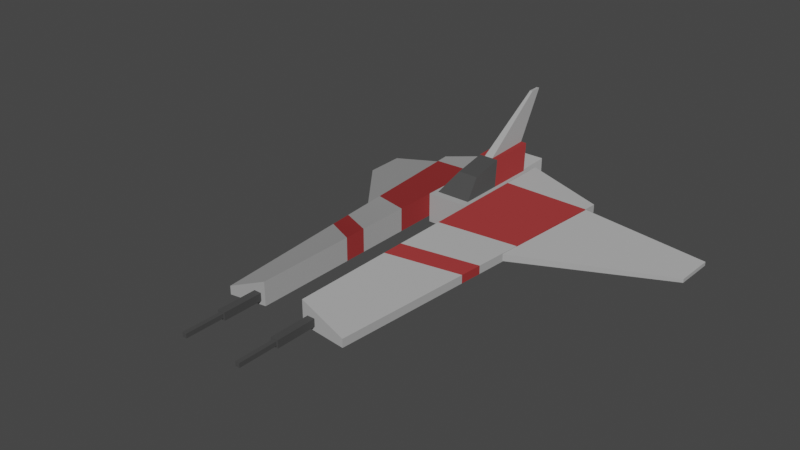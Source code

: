 # Source: spaceship1.blend  (saved by Blender 2.80.75; exported with 4.5.12 LTS)
import bpy
from mathutils import Matrix  # noqa: F401  (used for matrix-valued properties, if any)

bpy.ops.wm.read_factory_settings(use_empty=True)
scene = bpy.context.scene
scene.name = 'Scene'

# ---- collections
col_collection = bpy.data.collections.new('Collection'); scene.collection.children.link(col_collection)

# ---- materials (node trees are filled in below, after node groups)
mat_lambert4sg = bpy.data.materials.new('lambert4SG')
mat_lambert4sg.surface_render_method = 'BLENDED'
mat_lambert4sg.blend_method = 'BLEND'
mat_lambert4sg.use_transparent_shadow = False
mat_lambert4sg.diffuse_color = (0.07, 0.07, 0.07, 1.0)
mat_lambert4sg.roughness = 1.0
mat_lambert4sg.specular_intensity = 0.0
mat_lambert3sg = bpy.data.materials.new('lambert3SG')
mat_lambert3sg.surface_render_method = 'BLENDED'
mat_lambert3sg.blend_method = 'BLEND'
mat_lambert3sg.use_transparent_shadow = False
mat_lambert3sg.diffuse_color = (0.33, 0.04, 0.04, 1.0)
mat_lambert3sg.roughness = 1.0
mat_lambert3sg.specular_intensity = 0.0
mat_lambert2sg = bpy.data.materials.new('lambert2SG')
mat_lambert2sg.surface_render_method = 'BLENDED'
mat_lambert2sg.blend_method = 'BLEND'
mat_lambert2sg.use_transparent_shadow = False
mat_lambert2sg.diffuse_color = (0.4, 0.4, 0.4, 1.0)
mat_lambert2sg.roughness = 1.0
mat_lambert2sg.specular_intensity = 0.0
mat_lambert4sg_001 = bpy.data.materials.new('lambert4SG.001')
mat_lambert4sg_001.surface_render_method = 'BLENDED'
mat_lambert4sg_001.blend_method = 'BLEND'
mat_lambert4sg_001.use_transparent_shadow = False
mat_lambert4sg_001.diffuse_color = (0.07, 0.07, 0.07, 1.0)
mat_lambert4sg_001.roughness = 1.0
mat_lambert4sg_001.specular_intensity = 0.0
mat_lambert3sg_001 = bpy.data.materials.new('lambert3SG.001')
mat_lambert3sg_001.surface_render_method = 'BLENDED'
mat_lambert3sg_001.blend_method = 'BLEND'
mat_lambert3sg_001.use_transparent_shadow = False
mat_lambert3sg_001.diffuse_color = (0.33, 0.04, 0.04, 1.0)
mat_lambert3sg_001.roughness = 1.0
mat_lambert3sg_001.specular_intensity = 0.0
mat_lambert2sg_001 = bpy.data.materials.new('lambert2SG.001')
mat_lambert2sg_001.surface_render_method = 'BLENDED'
mat_lambert2sg_001.blend_method = 'BLEND'
mat_lambert2sg_001.use_transparent_shadow = False
mat_lambert2sg_001.diffuse_color = (0.4, 0.4, 0.4, 1.0)
mat_lambert2sg_001.roughness = 1.0
mat_lambert2sg_001.specular_intensity = 0.0

# ---- material node trees
mat_lambert4sg.use_nodes = True; mat_lambert4sg.node_tree.nodes.clear()
_N = mat_lambert4sg.node_tree.nodes; _L = mat_lambert4sg.node_tree.links
n0 = _N.new('ShaderNodeOutputMaterial'); n0.name = 'Material Output'; n0.location = (300, 300)
n1 = _N.new('ShaderNodeBsdfPrincipled'); n1.name = 'Principled BSDF'; n1.location = (10, 300)
n1.distribution = 'GGX'
n1.subsurface_method = 'BURLEY'
n1.inputs[0].default_value = (0.07, 0.07, 0.07, 1.0)
n1.inputs[2].default_value = 1.0
n1.inputs[3].default_value = 1.0
n1.inputs[13].default_value = 0.0
n1.inputs[27].default_value = (0.0, 0.0, 0.0, 1.0)
n1.inputs[28].default_value = 1.0
_L.new(n1.outputs[0], n0.inputs[0])
n0.is_active_output = True
mat_lambert3sg.use_nodes = True; mat_lambert3sg.node_tree.nodes.clear()
_N = mat_lambert3sg.node_tree.nodes; _L = mat_lambert3sg.node_tree.links
n0 = _N.new('ShaderNodeOutputMaterial'); n0.name = 'Material Output'; n0.location = (300, 300)
n1 = _N.new('ShaderNodeBsdfPrincipled'); n1.name = 'Principled BSDF'; n1.location = (10, 300)
n1.distribution = 'GGX'
n1.subsurface_method = 'BURLEY'
n1.inputs[0].default_value = (0.33, 0.04, 0.04, 1.0)
n1.inputs[2].default_value = 1.0
n1.inputs[3].default_value = 1.0
n1.inputs[13].default_value = 0.0
n1.inputs[27].default_value = (0.0, 0.0, 0.0, 1.0)
n1.inputs[28].default_value = 1.0
_L.new(n1.outputs[0], n0.inputs[0])
n0.is_active_output = True
mat_lambert2sg.use_nodes = True; mat_lambert2sg.node_tree.nodes.clear()
_N = mat_lambert2sg.node_tree.nodes; _L = mat_lambert2sg.node_tree.links
n0 = _N.new('ShaderNodeOutputMaterial'); n0.name = 'Material Output'; n0.location = (300, 300)
n1 = _N.new('ShaderNodeBsdfPrincipled'); n1.name = 'Principled BSDF'; n1.location = (10, 300)
n1.distribution = 'GGX'
n1.subsurface_method = 'BURLEY'
n1.inputs[0].default_value = (0.4, 0.4, 0.4, 1.0)
n1.inputs[2].default_value = 1.0
n1.inputs[3].default_value = 1.0
n1.inputs[13].default_value = 0.0
n1.inputs[27].default_value = (0.0, 0.0, 0.0, 1.0)
n1.inputs[28].default_value = 1.0
_L.new(n1.outputs[0], n0.inputs[0])
n0.is_active_output = True
mat_lambert4sg_001.use_nodes = True; mat_lambert4sg_001.node_tree.nodes.clear()
_N = mat_lambert4sg_001.node_tree.nodes; _L = mat_lambert4sg_001.node_tree.links
n0 = _N.new('ShaderNodeOutputMaterial'); n0.name = 'Material Output'; n0.location = (300, 300)
n1 = _N.new('ShaderNodeBsdfPrincipled'); n1.name = 'Principled BSDF'; n1.location = (10, 300)
n1.distribution = 'GGX'
n1.subsurface_method = 'BURLEY'
n1.inputs[0].default_value = (0.07, 0.07, 0.07, 1.0)
n1.inputs[2].default_value = 1.0
n1.inputs[3].default_value = 1.0
n1.inputs[13].default_value = 0.0
n1.inputs[27].default_value = (0.0, 0.0, 0.0, 1.0)
n1.inputs[28].default_value = 1.0
_L.new(n1.outputs[0], n0.inputs[0])
n0.is_active_output = True
mat_lambert3sg_001.use_nodes = True; mat_lambert3sg_001.node_tree.nodes.clear()
_N = mat_lambert3sg_001.node_tree.nodes; _L = mat_lambert3sg_001.node_tree.links
n0 = _N.new('ShaderNodeOutputMaterial'); n0.name = 'Material Output'; n0.location = (300, 300)
n1 = _N.new('ShaderNodeBsdfPrincipled'); n1.name = 'Principled BSDF'; n1.location = (10, 300)
n1.distribution = 'GGX'
n1.subsurface_method = 'BURLEY'
n1.inputs[0].default_value = (0.33, 0.04, 0.04, 1.0)
n1.inputs[2].default_value = 1.0
n1.inputs[3].default_value = 1.0
n1.inputs[13].default_value = 0.0
n1.inputs[27].default_value = (0.0, 0.0, 0.0, 1.0)
n1.inputs[28].default_value = 1.0
_L.new(n1.outputs[0], n0.inputs[0])
n0.is_active_output = True
mat_lambert2sg_001.use_nodes = True; mat_lambert2sg_001.node_tree.nodes.clear()
_N = mat_lambert2sg_001.node_tree.nodes; _L = mat_lambert2sg_001.node_tree.links
n0 = _N.new('ShaderNodeOutputMaterial'); n0.name = 'Material Output'; n0.location = (300, 300)
n1 = _N.new('ShaderNodeBsdfPrincipled'); n1.name = 'Principled BSDF'; n1.location = (10, 300)
n1.distribution = 'GGX'
n1.subsurface_method = 'BURLEY'
n1.inputs[0].default_value = (0.4, 0.4, 0.4, 1.0)
n1.inputs[2].default_value = 1.0
n1.inputs[3].default_value = 1.0
n1.inputs[13].default_value = 0.0
n1.inputs[27].default_value = (0.0, 0.0, 0.0, 1.0)
n1.inputs[28].default_value = 1.0
_L.new(n1.outputs[0], n0.inputs[0])
n0.is_active_output = True

# ---- world
world_world = bpy.data.worlds.new('World'); scene.world = world_world
world_world.use_nodes = True; world_world.node_tree.nodes.clear()
_N = world_world.node_tree.nodes; _L = world_world.node_tree.links
n0 = _N.new('ShaderNodeOutputWorld'); n0.name = 'World Output'; n0.location = (300, 300)
n1 = _N.new('ShaderNodeBackground'); n1.name = 'Background'; n1.location = (10, 300)
n1.inputs[0].default_value = (0.05088, 0.05088, 0.05088, 1.0)
_L.new(n1.outputs[0], n0.inputs[0])
n0.is_active_output = True
world_world.color = (0.05088, 0.05088, 0.05088)
world_world.use_sun_shadow = False
world_world.sun_shadow_jitter_overblur = 0.0

# ---- meshes
me_spaceship1 = bpy.data.meshes.new('spaceship1')
me_spaceship1.from_pydata([(-29.18, 32.11, -38.94), (29.18, 32.11, -38.94), (16.96, 58.08, -77.87), (-16.96, 58.08, -77.87), (29.18, 32.11, -111.4), (29.18, 32.11, -192.0), (16.96, 71.71, -213.3), (16.96, 68.92, -132.6), (-29.18, 32.11, -192.0), (-29.18, 32.11, -111.4), (-16.96, 68.92, -132.6), (-16.96, 71.71, -213.3), (35.51, 32.52, -216.3), (35.51, -5.793, -216.3), (35.51, 32.52, -137.7), (35.51, -5.793, -137.7), (-35.16, -15.67, -26.72), (35.16, -15.67, -26.72), (35.16, 32.88, -26.72), (-35.16, 32.88, -26.72), (35.16, 32.88, -197.2), (-35.16, 32.88, -197.2), (35.16, -15.67, -197.2), (-35.16, -15.67, -197.2), (-35.51, 32.52, -216.3), (-35.51, -5.793, -216.3), (-35.51, 32.52, -137.7), (-35.51, -5.793, -137.7), (-7.235, 68.92, -132.6), (-7.235, 71.71, -213.3), (7.235, 71.71, -213.3), (7.235, 68.92, -132.6)], [], [(0, 1, 2, 3), (4, 5, 6, 7), (8, 9, 10, 11), (9, 4, 1, 0), (4, 7, 2, 1), (7, 10, 3, 2), (10, 9, 0, 3), (13, 15, 14, 12), (16, 17, 18, 19), (19, 18, 20, 21), (21, 20, 22, 23), (23, 22, 17, 16), (17, 22, 20, 18), (25, 24, 26, 27), (11, 10, 28, 29), (7, 6, 30, 31), (30, 6, 5), (11, 29, 8), (30, 5, 8, 29)])
me_spaceship1.polygons.foreach_set('use_smooth', [0, 1, 1, 0, 1, 0, 1, 1, 0, 0, 0, 0, 0, 1, 0, 0, 0, 0, 0])
me_spaceship1.polygons.foreach_set('material_index', [0, 1, 1, 2, 0, 0, 0, 2, 2, 2, 2, 2, 2, 2, 1, 1, 1, 1, 1])
_k = set([(0, 3), (0, 9), (1, 2), (1, 4), (2, 7), (3, 10), (4, 5), (5, 6), (6, 7), (8, 9), (8, 11), (10, 11), (12, 13), (12, 14), (13, 15), (24, 25), (24, 26), (25, 27)])
me_spaceship1.attributes.new('sharp_edge', 'BOOLEAN', 'EDGE').data.foreach_set('value', [ (min(e.vertices), max(e.vertices)) in _k for e in me_spaceship1.edges])
_uv = me_spaceship1.uv_layers.new(name='UVMap')
_uv.uv.foreach_set('vector', [0.375, 0.0, 0.625, 0.0, 0.625, 0.07221, 0.375, 0.07221, 0.625, 0.0, 0.875, 0.0, 0.875, 0.07221, 0.625, 0.07221, 0.125, 0.0, 0.375, 0.0, 0.375, 0.07221, 0.125, 0.07221, 0.375, 0.0, 0.625, 0.0, 0.625, 0.0, 0.375, 0.0, 0.625, 0.0, 0.625, 0.07221, 0.625, 0.07221, 0.625, 0.0, 0.625, 0.07221, 0.375, 0.07221, 0.375, 0.07221, 0.625, 0.07221, 0.375, 0.07221, 0.375, 0.0, 0.375, 0.0, 0.375, 0.07221, 0.125, 0.0, 0.1357, 0.0, 0.1357, 0.25, 0.125, 0.25, 0.375, 0.0, 0.625, 0.0, 0.625, 0.25, 0.375, 0.25, 0.375, 0.25, 0.625, 0.25, 0.625, 0.5, 0.375, 0.5, 0.375, 0.5, 0.625, 0.5, 0.625, 0.75, 0.375, 0.75, 0.375, 0.75, 0.625, 0.75, 0.625, 1.0, 0.375, 1.0, 0.625, 0.0, 0.875, 0.0, 0.875, 0.25, 0.625, 0.25, 0.125, 0.0, 0.125, 0.25, 0.1357, 0.25, 0.1357, 0.0, 0.0, 0.0, 1.0, 0.0, 1.0, 1.0, 0.0, 1.0, 0.0, 0.0, 1.0, 0.0, 1.0, 1.0, 0.0, 1.0, 0.0, 0.0, 0.2164, 0.0, 0.4881, 1.0, 0.2717, 0.0, 0.4881, 0.0, 0.0, 1.0, 0.1126, 0.0, 1.0, 0.0, 0.5459, 0.9303, 0.0, 0.2307])
me_spaceship1.materials.append(mat_lambert4sg)
me_spaceship1.materials.append(mat_lambert3sg)
me_spaceship1.materials.append(mat_lambert2sg)
me_spaceship1.use_remesh_preserve_volume = False
me_spaceship1.use_remesh_preserve_attributes = False
me_spaceship1.use_mirror_vertex_groups = False
me_spaceship1.update()
me_spaceship1.normals_split_custom_set([tuple(v) for v in zip(*[iter([0.0, 0.8318, 0.555, 0.0, 0.8318, 0.555, 0.0, 0.8318, 0.555, 0.0, 0.8318, 0.555, 0.9355, 0.3527, 0.02056, 0.9516, 0.3072, 0.005322, 0.9516, 0.3072, 0.005322, 0.9458, 0.3246, 0.01112, -0.9516, 0.3072, 0.005322, -0.9355, 0.3527, 0.02058, -0.9458, 0.3246, 0.01112, -0.9516, 0.3072, 0.005322, 0.0, -1.0, 0.0, 0.0, -1.0, 0.0, 0.0, -1.0, 0.0, 0.0, -1.0, 0.0, 0.9355, 0.3527, 0.02056, 0.9458, 0.3246, 0.01112, 0.9203, 0.3899, 0.03323, 0.9203, 0.3899, 0.03323, 0.0, 0.9809, 0.1943, 0.0, 0.9809, 0.1943, 0.0, 0.9809, 0.1943, 0.0, 0.9809, 0.1943, -0.9458, 0.3246, 0.01112, -0.9355, 0.3527, 0.02058, -0.9203, 0.3899, 0.03323, -0.9203, 0.3899, 0.03323, -1.0, 0.0, 0.0, -1.0, 0.0, 0.0, -1.0, 0.0, 0.0, -1.0, 0.0, 0.0, 0.0, 0.0, 1.0, 0.0, 0.0, 1.0, 0.0, 0.0, 1.0, 0.0, 0.0, 1.0, 0.0, 1.0, 0.0, 0.0, 1.0, 0.0, 0.0, 1.0, 0.0, 0.0, 1.0, 0.0, 0.0, 0.0, -1.0, 0.0, 0.0, -1.0, 0.0, 0.0, -1.0, 0.0, 0.0, -1.0, 0.0, -1.0, 0.0, 0.0, -1.0, 0.0, 0.0, -1.0, 0.0, 0.0, -1.0, 0.0, 1.0, 0.0, 0.0, 1.0, 0.0, 0.0, 1.0, 0.0, 0.0, 1.0, 0.0, 0.0, 1.0, 0.0, 0.0, 1.0, 0.0, 0.0, 1.0, 0.0, 0.0, 1.0, 0.0, 0.0, 0.0, 0.9994, 0.03461, 0.0, 0.9994, 0.03461, 0.0, 0.9994, 0.03461, 0.0, 0.9994, 0.03461, 0.0, 0.9994, 0.03461, 0.0, 0.9994, 0.03461, 0.0, 0.9994, 0.03461, 0.0, 0.9994, 0.03461, 0.0, -0.4732, -0.8809, 0.0, -0.4732, -0.8809, 0.0, -0.4732, -0.8809, 0.0, -0.4732, -0.8809, 0.0, -0.4732, -0.8809, 0.0, -0.4732, -0.8809, 0.0, -0.4732, -0.8809, 0.0, -0.4732, -0.8809, 0.0, -0.4732, -0.8809, 0.0, -0.4732, -0.8809])] * 3)])
me_spaceship1_001 = bpy.data.meshes.new('spaceship1.001')
me_spaceship1_001.from_pydata([(130.5, -12.47, 11.46), (317.4, -80.53, -213.2), (317.4, -73.77, -213.2), (130.5, -0.7284, 11.46), (318.6, -73.77, -284.9), (145.8, -0.7284, -193.6), (318.6, -80.53, -284.9), (145.8, -12.47, -193.6)], [], [(0, 1, 2, 3), (3, 2, 4, 5), (5, 4, 6, 7), (7, 6, 1, 0), (1, 6, 4, 2)])
me_spaceship1_001.polygons.foreach_set('material_index', [2, 2, 2, 2, 2])
_uv = me_spaceship1_001.uv_layers.new(name='UVMap')
_uv.uv.foreach_set('vector', [0.375, 0.0, 0.625, 0.0, 0.625, 0.25, 0.375, 0.25, 0.375, 0.25, 0.625, 0.25, 0.625, 0.5, 0.375, 0.5, 0.375, 0.5, 0.625, 0.5, 0.625, 0.75, 0.375, 0.75, 0.375, 0.75, 0.625, 0.75, 0.625, 1.0, 0.375, 1.0, 0.625, 0.0, 0.875, 0.0, 0.875, 0.25, 0.625, 0.25])
me_spaceship1_001.materials.append(mat_lambert4sg)
me_spaceship1_001.materials.append(mat_lambert3sg)
me_spaceship1_001.materials.append(mat_lambert2sg)
me_spaceship1_001.use_remesh_preserve_volume = False
me_spaceship1_001.use_remesh_preserve_attributes = False
me_spaceship1_001.use_mirror_vertex_groups = False
me_spaceship1_001.update()
me_spaceship1_001.normals_split_custom_set([tuple(v) for v in zip(*[iter([0.7688, 0.0, 0.6395, 0.7688, 0.0, 0.6395, 0.7688, 0.0, 0.6395, 0.7688, 0.0, 0.6395, 0.3939, 0.9189, 0.0236, 0.3939, 0.9189, 0.0236, 0.3939, 0.9189, 0.0236, 0.3939, 0.9189, 0.0236, -0.4672, 0.0, -0.8842, -0.4672, 0.0, -0.8842, -0.4672, 0.0, -0.8842, -0.4672, 0.0, -0.8842, -0.3708, -0.9284, -0.02222, -0.3708, -0.9284, -0.02222, -0.3708, -0.9284, -0.02222, -0.3708, -0.9284, -0.02222, 0.9998, 0.0, 0.01768, 0.9998, 0.0, 0.01768, 0.9998, 0.0, 0.01768, 0.9998, 0.0, 0.01768])] * 3)])
me_spaceship1_002 = bpy.data.meshes.new('spaceship1.002')
me_spaceship1_002.from_pydata([(-130.5, -12.47, 11.46), (-130.5, -0.7284, 11.46), (-317.4, -73.77, -213.2), (-317.4, -80.53, -213.2), (-145.8, -0.7284, -193.6), (-318.6, -73.77, -284.9), (-145.8, -12.47, -193.6), (-318.6, -80.53, -284.9)], [], [(0, 1, 2, 3), (1, 4, 5, 2), (4, 6, 7, 5), (6, 0, 3, 7), (3, 2, 5, 7)])
me_spaceship1_002.polygons.foreach_set('material_index', [2, 2, 2, 2, 2])
_uv = me_spaceship1_002.uv_layers.new(name='UVMap')
_uv.uv.foreach_set('vector', [0.375, 0.0, 0.375, 0.25, 0.625, 0.25, 0.625, 0.0, 0.375, 0.25, 0.375, 0.5, 0.625, 0.5, 0.625, 0.25, 0.375, 0.5, 0.375, 0.75, 0.625, 0.75, 0.625, 0.5, 0.375, 0.75, 0.375, 1.0, 0.625, 1.0, 0.625, 0.75, 0.625, 0.0, 0.625, 0.25, 0.875, 0.25, 0.875, 0.0])
me_spaceship1_002.materials.append(mat_lambert4sg)
me_spaceship1_002.materials.append(mat_lambert3sg)
me_spaceship1_002.materials.append(mat_lambert2sg)
me_spaceship1_002.use_remesh_preserve_volume = False
me_spaceship1_002.use_remesh_preserve_attributes = False
me_spaceship1_002.use_mirror_vertex_groups = False
me_spaceship1_002.update()
me_spaceship1_002.normals_split_custom_set([tuple(v) for v in zip(*[iter([-0.7688, 0.0, 0.6395, -0.7688, 0.0, 0.6395, -0.7688, 0.0, 0.6395, -0.7688, 0.0, 0.6395, -0.3939, 0.9189, 0.0236, -0.3939, 0.9189, 0.0236, -0.3939, 0.9189, 0.0236, -0.3939, 0.9189, 0.0236, 0.4672, 0.0, -0.8842, 0.4672, 0.0, -0.8842, 0.4672, 0.0, -0.8842, 0.4672, 0.0, -0.8842, 0.3708, -0.9284, -0.02222, 0.3708, -0.9284, -0.02222, 0.3708, -0.9284, -0.02222, 0.3708, -0.9284, -0.02222, -0.9998, 0.0, 0.01768, -0.9998, 0.0, 0.01768, -0.9998, 0.0, 0.01768, -0.9998, 0.0, 0.01768])] * 3)])
me_spaceship1_003 = bpy.data.meshes.new('spaceship1.003')
me_spaceship1_003.from_pydata([(35.51, -5.793, 330.3), (105.5, -13.7, 330.3), (105.5, 0.1071, 330.3), (35.51, 32.52, 330.3), (124.2, 0.1071, 99.82), (35.51, 32.52, 165.3), (35.51, 32.52, -216.3), (149.8, 0.1071, -216.3), (149.8, -13.7, -216.3), (35.51, -5.793, -216.3), (35.51, -5.793, 165.3), (124.2, -13.7, 99.82), (35.51, 32.52, -137.7), (147.9, 0.1071, -193.0), (35.51, -5.793, -137.7), (147.9, -13.7, -193.0), (35.51, 32.52, 41.83), (134.0, 0.1071, -21.13), (35.51, -5.793, 41.83), (134.0, -13.7, -21.13), (35.51, 32.52, 128.8), (127.3, 0.1071, 61.81), (35.51, -5.793, 128.8), (127.3, -13.7, 61.81)], [], [(0, 1, 2, 3), (3, 2, 4, 5), (6, 7, 8, 9), (10, 11, 1, 0), (1, 11, 4, 2), (10, 0, 3, 5), (12, 13, 7, 6), (9, 8, 15, 14), (13, 15, 8, 7), (16, 17, 13, 12), (14, 18, 16, 12), (14, 15, 19, 18), (17, 19, 15, 13), (20, 21, 17, 16), (18, 22, 20, 16), (18, 19, 23, 22), (21, 23, 19, 17), (5, 4, 21, 20), (22, 10, 5, 20), (22, 23, 11, 10), (4, 11, 23, 21)])
me_spaceship1_003.polygons.foreach_set('use_smooth', [0, 1, 0, 1, 1, 1, 1, 1, 1, 1, 1, 1, 1, 1, 1, 1, 1, 1, 1, 1, 1])
me_spaceship1_003.polygons.foreach_set('material_index', [2, 2, 2, 2, 2, 2, 2, 2, 2, 1, 1, 1, 1, 2, 2, 2, 2, 1, 1, 1, 1])
_k = set([(0, 1), (0, 3), (0, 10), (1, 2), (1, 11), (2, 3), (2, 4), (3, 5), (4, 21), (5, 20), (6, 7), (6, 9), (6, 12), (7, 8), (7, 13), (8, 9), (8, 15), (9, 14), (10, 22), (11, 23), (12, 16), (13, 17), (14, 18), (15, 19), (16, 20), (17, 21), (18, 22), (19, 23)])
me_spaceship1_003.attributes.new('sharp_edge', 'BOOLEAN', 'EDGE').data.foreach_set('value', [ (min(e.vertices), max(e.vertices)) in _k for e in me_spaceship1_003.edges])
_uv = me_spaceship1_003.uv_layers.new(name='UVMap')
_uv.uv.foreach_set('vector', [0.375, 0.0, 0.625, 0.0, 0.625, 0.25, 0.375, 0.25, 0.375, 0.25, 0.625, 0.25, 0.625, 0.3554, 0.375, 0.3554, 0.375, 0.5, 0.625, 0.5, 0.625, 0.75, 0.375, 0.75, 0.375, 0.8946, 0.625, 0.8946, 0.625, 1.0, 0.375, 1.0, 0.625, 0.0, 0.7304, 0.0, 0.7304, 0.25, 0.625, 0.25, 0.2696, 0.0, 0.375, 0.0, 0.375, 0.25, 0.2696, 0.25, 0.375, 0.4893, 0.625, 0.4893, 0.625, 0.5, 0.375, 0.5, 0.375, 0.75, 0.625, 0.75, 0.625, 0.7607, 0.375, 0.7607, 0.8643, 0.25, 0.8643, 0.0, 0.875, 0.0, 0.875, 0.25, 0.375, 0.4107, 0.625, 0.4107, 0.625, 0.4893, 0.375, 0.4893, 0.1357, 0.0, 0.2143, 0.0, 0.2143, 0.25, 0.1357, 0.25, 0.375, 0.7607, 0.625, 0.7607, 0.625, 0.8393, 0.375, 0.8393, 0.7857, 0.25, 0.7857, 0.0, 0.8643, 0.0, 0.8643, 0.25, 0.375, 0.3728, 0.625, 0.3728, 0.625, 0.4107, 0.375, 0.4107, 0.2143, 0.0, 0.2522, 0.0, 0.2522, 0.25, 0.2143, 0.25, 0.375, 0.8393, 0.625, 0.8393, 0.625, 0.8772, 0.375, 0.8772, 0.7478, 0.25, 0.7478, 0.0, 0.7857, 0.0, 0.7857, 0.25, 0.375, 0.3554, 0.625, 0.3554, 0.625, 0.3728, 0.375, 0.3728, 0.2522, 0.0, 0.2696, 0.0, 0.2696, 0.25, 0.2522, 0.25, 0.375, 0.8772, 0.625, 0.8772, 0.625, 0.8946, 0.375, 0.8946, 0.7304, 0.25, 0.7304, 0.0, 0.7478, 0.0, 0.7478, 0.25])
me_spaceship1_003.materials.append(mat_lambert4sg)
me_spaceship1_003.materials.append(mat_lambert3sg)
me_spaceship1_003.materials.append(mat_lambert2sg)
me_spaceship1_003.use_remesh_preserve_volume = False
me_spaceship1_003.use_remesh_preserve_attributes = False
me_spaceship1_003.use_mirror_vertex_groups = False
me_spaceship1_003.update()
me_spaceship1_003.normals_split_custom_set([tuple(v) for v in zip(*[iter([1.605e-06, 0.0, 1.0, 1.605e-06, 0.0, 1.0, 1.605e-06, 0.0, 1.0, 1.605e-06, 0.0, 1.0, 0.3845, 0.923, 0.01814, 0.3845, 0.923, 0.01814, 0.3717, 0.9282, 0.01683, 0.3813, 0.9243, 0.01781, -1.23e-07, 0.0, -1.0, -1.23e-07, 0.0, -1.0, -1.23e-07, 0.0, -1.0, -1.23e-07, 0.0, -1.0, -0.1003, -0.9949, -0.004688, -0.09717, -0.9953, -0.004394, -0.1012, -0.9949, -0.004772, -0.1012, -0.9949, -0.004772, 0.9967, 0.0, 0.08069, 0.9967, 0.0, 0.08069, 0.9967, 0.0, 0.08069, 0.9967, 0.0, 0.08069, -1.0, 0.0, 0.0, -1.0, 0.0, 0.0, -1.0, 0.0, 0.0, -1.0, 0.0, 0.0, 0.2964, 0.955, 0.01086, 0.2908, 0.9568, 0.009267, 0.2761, 0.9611, 0.005115, 0.2761, 0.9611, 0.005115, -0.06996, -0.9975, -0.001296, -0.06996, -0.9975, -0.001296, -0.07392, -0.9973, -0.002342, -0.07558, -0.9971, -0.002781, 0.9967, 0.0, 0.08069, 0.9967, 0.0, 0.08069, 0.9967, 0.0, 0.08069, 0.9967, 0.0, 0.08069, 0.3145, 0.9492, 0.01244, 0.3048, 0.9523, 0.01207, 0.2908, 0.9568, 0.009267, 0.2964, 0.955, 0.01086, -1.0, 0.0, 0.0, -1.0, 0.0, 0.0, -1.0, 0.0, 0.0, -1.0, 0.0, 0.0, -0.07558, -0.9971, -0.002781, -0.07392, -0.9973, -0.002342, -0.07792, -0.997, -0.003084, -0.08074, -0.9967, -0.003194, 0.9967, 0.0, 0.08069, 0.9967, 0.0, 0.08069, 0.9967, 0.0, 0.08069, 0.9967, 0.0, 0.08069, 0.3387, 0.9408, 0.01368, 0.3329, 0.9429, 0.01325, 0.3048, 0.9523, 0.01207, 0.3145, 0.9492, 0.01244, -1.0, 0.0, 0.0, -1.0, 0.0, 0.0, -1.0, 0.0, 0.0, -1.0, 0.0, 0.0, -0.08074, -0.9967, -0.003194, -0.07792, -0.997, -0.003084, -0.08585, -0.9963, -0.003415, -0.08764, -0.9961, -0.003545, 0.9967, 0.0, 0.08069, 0.9967, 0.0, 0.08069, 0.9967, 0.0, 0.08069, 0.9967, 0.0, 0.08069, 0.3813, 0.9243, 0.01781, 0.3717, 0.9282, 0.01683, 0.3329, 0.9429, 0.01325, 0.3387, 0.9408, 0.01368, -1.0, 0.0, 0.0, -1.0, 0.0, 0.0, -1.0, 0.0, 0.0, -1.0, 0.0, 0.0, -0.08764, -0.9961, -0.003545, -0.08585, -0.9963, -0.003415, -0.09717, -0.9953, -0.004394, -0.1003, -0.9949, -0.004688, 0.9967, 0.0, 0.08069, 0.9967, 0.0, 0.08069, 0.9967, 0.0, 0.08069, 0.9967, 0.0, 0.08069])] * 3)])
me_spaceship1_004 = bpy.data.meshes.new('spaceship1.004')
me_spaceship1_004.from_pydata([(-35.16, -15.67, -26.72), (-35.16, 32.88, -26.72), (-35.16, 32.88, -197.2), (-35.16, -15.67, -197.2), (-35.51, -5.793, 330.3), (-35.51, 32.52, 330.3), (-105.5, 0.1071, 330.3), (-105.5, -13.7, 330.3), (-35.51, 32.52, 165.3), (-124.2, 0.1071, 99.82), (-35.51, 32.52, -216.3), (-35.51, -5.793, -216.3), (-149.8, -13.7, -216.3), (-149.8, 0.1071, -216.3), (-35.51, -5.793, 165.3), (-124.2, -13.7, 99.82), (-35.51, 32.52, -137.7), (-147.9, 0.1071, -193.0), (-35.51, -5.793, -137.7), (-147.9, -13.7, -193.0), (-35.51, 32.52, 41.83), (-134.0, 0.1071, -21.13), (-35.51, -5.793, 41.83), (-134.0, -13.7, -21.13), (-35.51, 32.52, 128.8), (-127.3, 0.1071, 61.81), (-35.51, -5.793, 128.8), (-127.3, -13.7, 61.81)], [], [(3, 0, 1, 2), (4, 5, 6, 7), (5, 8, 9, 6), (10, 11, 12, 13), (14, 4, 7, 15), (7, 6, 9, 15), (14, 8, 5, 4), (16, 10, 13, 17), (11, 18, 19, 12), (17, 13, 12, 19), (20, 16, 17, 21), (18, 16, 20, 22), (18, 22, 23, 19), (21, 17, 19, 23), (24, 20, 21, 25), (22, 20, 24, 26), (22, 26, 27, 23), (25, 21, 23, 27), (8, 24, 25, 9), (26, 24, 8, 14), (26, 14, 15, 27), (9, 25, 27, 15)])
me_spaceship1_004.polygons.foreach_set('use_smooth', [0, 0, 1, 0, 1, 1, 1, 1, 1, 1, 1, 1, 1, 1, 1, 1, 1, 1, 1, 1, 1, 1])
me_spaceship1_004.polygons.foreach_set('material_index', [2, 2, 2, 2, 2, 2, 2, 2, 2, 2, 1, 1, 1, 1, 2, 2, 2, 2, 1, 1, 1, 1])
_k = set([(4, 5), (4, 7), (4, 14), (5, 6), (5, 8), (6, 7), (6, 9), (7, 15), (8, 24), (9, 25), (10, 11), (10, 13), (10, 16), (11, 12), (11, 18), (12, 13), (12, 19), (13, 17), (14, 26), (15, 27), (16, 20), (17, 21), (18, 22), (19, 23), (20, 24), (21, 25), (22, 26), (23, 27)])
me_spaceship1_004.attributes.new('sharp_edge', 'BOOLEAN', 'EDGE').data.foreach_set('value', [ (min(e.vertices), max(e.vertices)) in _k for e in me_spaceship1_004.edges])
_uv = me_spaceship1_004.uv_layers.new(name='UVMap')
_uv.uv.foreach_set('vector', [0.125, 0.0, 0.375, 0.0, 0.375, 0.25, 0.125, 0.25, 0.375, 0.0, 0.375, 0.25, 0.625, 0.25, 0.625, 0.0, 0.375, 0.25, 0.375, 0.3554, 0.625, 0.3554, 0.625, 0.25, 0.375, 0.5, 0.375, 0.75, 0.625, 0.75, 0.625, 0.5, 0.375, 0.8946, 0.375, 1.0, 0.625, 1.0, 0.625, 0.8946, 0.625, 0.0, 0.625, 0.25, 0.7304, 0.25, 0.7304, 0.0, 0.2696, 0.0, 0.2696, 0.25, 0.375, 0.25, 0.375, 0.0, 0.375, 0.4893, 0.375, 0.5, 0.625, 0.5, 0.625, 0.4893, 0.375, 0.75, 0.375, 0.7607, 0.625, 0.7607, 0.625, 0.75, 0.8643, 0.25, 0.875, 0.25, 0.875, 0.0, 0.8643, 0.0, 0.375, 0.4107, 0.375, 0.4893, 0.625, 0.4893, 0.625, 0.4107, 0.1357, 0.0, 0.1357, 0.25, 0.2143, 0.25, 0.2143, 0.0, 0.375, 0.7607, 0.375, 0.8393, 0.625, 0.8393, 0.625, 0.7607, 0.7857, 0.25, 0.8643, 0.25, 0.8643, 0.0, 0.7857, 0.0, 0.375, 0.3728, 0.375, 0.4107, 0.625, 0.4107, 0.625, 0.3728, 0.2143, 0.0, 0.2143, 0.25, 0.2522, 0.25, 0.2522, 0.0, 0.375, 0.8393, 0.375, 0.8772, 0.625, 0.8772, 0.625, 0.8393, 0.7478, 0.25, 0.7857, 0.25, 0.7857, 0.0, 0.7478, 0.0, 0.375, 0.3554, 0.375, 0.3728, 0.625, 0.3728, 0.625, 0.3554, 0.2522, 0.0, 0.2522, 0.25, 0.2696, 0.25, 0.2696, 0.0, 0.375, 0.8772, 0.375, 0.8946, 0.625, 0.8946, 0.625, 0.8772, 0.7304, 0.25, 0.7478, 0.25, 0.7478, 0.0, 0.7304, 0.0])
me_spaceship1_004.materials.append(mat_lambert4sg)
me_spaceship1_004.materials.append(mat_lambert3sg)
me_spaceship1_004.materials.append(mat_lambert2sg)
me_spaceship1_004.use_remesh_preserve_volume = False
me_spaceship1_004.use_remesh_preserve_attributes = False
me_spaceship1_004.use_mirror_vertex_groups = False
me_spaceship1_004.update()
me_spaceship1_004.normals_split_custom_set([tuple(v) for v in zip(*[iter([-1.0, 0.0, 0.0, -1.0, 0.0, 0.0, -1.0, 0.0, 0.0, -1.0, 0.0, 0.0, -1.605e-06, 0.0, 1.0, -1.605e-06, 0.0, 1.0, -1.605e-06, 0.0, 1.0, -1.605e-06, 0.0, 1.0, -0.3845, 0.923, 0.01814, -0.3814, 0.9243, 0.01782, -0.3717, 0.9282, 0.01683, -0.3845, 0.923, 0.01814, 1.64e-07, 0.0, -1.0, 1.64e-07, 0.0, -1.0, 1.64e-07, 0.0, -1.0, 1.64e-07, 0.0, -1.0, 0.1003, -0.9949, -0.004688, 0.1012, -0.9949, -0.004772, 0.1012, -0.9949, -0.004772, 0.09717, -0.9953, -0.004394, -0.9967, 0.0, 0.08069, -0.9967, 0.0, 0.08069, -0.9967, 0.0, 0.08069, -0.9967, 0.0, 0.08069, 1.0, 0.0, 0.0, 1.0, 0.0, 0.0, 1.0, 0.0, 0.0, 1.0, 0.0, 0.0, -0.2964, 0.955, 0.01086, -0.2761, 0.9611, 0.005115, -0.2761, 0.9611, 0.005115, -0.2908, 0.9568, 0.009267, 0.06996, -0.9975, -0.001296, 0.07558, -0.9971, -0.002781, 0.07392, -0.9973, -0.002342, 0.06996, -0.9975, -0.001296, -0.9967, 0.0, 0.08069, -0.9967, 0.0, 0.08069, -0.9967, 0.0, 0.08069, -0.9967, 0.0, 0.08069, -0.3145, 0.9492, 0.01244, -0.2964, 0.955, 0.01086, -0.2908, 0.9568, 0.009267, -0.3048, 0.9523, 0.01207, 1.0, 0.0, 0.0, 1.0, 0.0, 0.0, 1.0, 0.0, 0.0, 1.0, 0.0, 0.0, 0.07558, -0.9971, -0.002781, 0.08074, -0.9967, -0.003194, 0.07792, -0.997, -0.003084, 0.07392, -0.9973, -0.002342, -0.9967, 0.0, 0.08069, -0.9967, 0.0, 0.08069, -0.9967, 0.0, 0.08069, -0.9967, 0.0, 0.08069, -0.3387, 0.9408, 0.01369, -0.3145, 0.9492, 0.01244, -0.3048, 0.9523, 0.01207, -0.3329, 0.9429, 0.01324, 1.0, 0.0, 0.0, 1.0, 0.0, 0.0, 1.0, 0.0, 0.0, 1.0, 0.0, 0.0, 0.08074, -0.9967, -0.003194, 0.08764, -0.9961, -0.003545, 0.08585, -0.9963, -0.003415, 0.07792, -0.997, -0.003084, -0.9967, 0.0, 0.08069, -0.9967, 0.0, 0.08069, -0.9967, 0.0, 0.08069, -0.9967, 0.0, 0.08069, -0.3814, 0.9243, 0.01782, -0.3387, 0.9408, 0.01369, -0.3329, 0.9429, 0.01324, -0.3717, 0.9282, 0.01683, 1.0, 0.0, 0.0, 1.0, 0.0, 0.0, 1.0, 0.0, 0.0, 1.0, 0.0, 0.0, 0.08764, -0.9961, -0.003545, 0.1003, -0.9949, -0.004688, 0.09717, -0.9953, -0.004394, 0.08585, -0.9963, -0.003415, -0.9967, 0.0, 0.08069, -0.9967, 0.0, 0.08069, -0.9967, 0.0, 0.08069, -0.9967, 0.0, 0.08069])] * 3)])
me_spaceship1_005 = bpy.data.meshes.new('spaceship1.005')
me_spaceship1_005.from_pydata([(4.596, -4.219, 77.79), (4.596, 4.477, 77.79), (-4.1, 4.477, 77.79), (-4.1, -4.219, 77.79), (4.596, 4.477, -1.04), (-4.1, 4.477, -1.04), (4.596, -4.219, -1.04), (-4.1, -4.219, -1.04)], [], [(0, 1, 2, 3), (1, 4, 5, 2), (6, 0, 3, 7), (3, 2, 5, 7), (6, 4, 1, 0)])
_uv = me_spaceship1_005.uv_layers.new(name='UVMap')
_uv.uv.foreach_set('vector', [0.375, 0.0, 0.375, 0.25, 0.625, 0.25, 0.625, 0.0, 0.375, 0.25, 0.375, 0.5, 0.625, 0.5, 0.625, 0.25, 0.375, 0.75, 0.375, 1.0, 0.625, 1.0, 0.625, 0.75, 0.625, 0.0, 0.625, 0.25, 0.875, 0.25, 0.875, 0.0, 0.125, 0.0, 0.125, 0.25, 0.375, 0.25, 0.375, 0.0])
me_spaceship1_005.materials.append(mat_lambert4sg)
me_spaceship1_005.materials.append(mat_lambert3sg)
me_spaceship1_005.materials.append(mat_lambert2sg)
me_spaceship1_005.use_remesh_preserve_volume = False
me_spaceship1_005.use_remesh_preserve_attributes = False
me_spaceship1_005.use_mirror_vertex_groups = False
me_spaceship1_005.update()
me_spaceship1_005.normals_split_custom_set([tuple(v) for v in zip(*[iter([0.0, 0.0, 1.0, 0.0, 0.0, 1.0, 0.0, 0.0, 1.0, 0.0, 0.0, 1.0, 0.0, 1.0, 0.0, 0.0, 1.0, 0.0, 0.0, 1.0, 0.0, 0.0, 1.0, 0.0, 0.0, -1.0, 0.0, 0.0, -1.0, 0.0, 0.0, -1.0, 0.0, 0.0, -1.0, 0.0, -1.0, 0.0, 0.0, -1.0, 0.0, 0.0, -1.0, 0.0, 0.0, -1.0, 0.0, 0.0, 1.0, 0.0, 0.0, 1.0, 0.0, 0.0, 1.0, 0.0, 0.0, 1.0, 0.0, 0.0])] * 3)])
me_spaceship1_007 = bpy.data.meshes.new('spaceship1.007')
me_spaceship1_007.from_pydata([(-20.78, 27.61, -196.3), (20.25, 27.61, -196.3), (33.7, 41.06, -237.9), (-34.22, 41.06, -237.9), (-13.79, 20.62, -223.4), (13.27, 20.62, -223.4), (13.27, -6.435, -223.4), (-13.79, -6.435, -223.4), (-34.22, -26.87, -237.9), (33.7, -26.87, -237.9), (20.25, -13.42, -196.3), (-20.78, -13.42, -196.3), (21.1, 28.46, -237.2), (-21.62, 28.46, -237.2), (21.1, -14.27, -237.2), (-21.62, -14.27, -237.2)], [], [(0, 1, 2, 3), (4, 5, 6, 7), (8, 9, 10, 11), (10, 9, 2, 1), (8, 11, 0, 3), (3, 2, 12, 13), (2, 9, 14, 12), (9, 8, 15, 14), (8, 3, 13, 15), (13, 12, 5, 4), (12, 14, 6, 5), (14, 15, 7, 6), (15, 13, 4, 7)])
me_spaceship1_007.polygons.foreach_set('use_smooth', [0, 0, 0, 0, 0, 1, 1, 1, 1, 0, 0, 0, 0])
me_spaceship1_007.polygons.foreach_set('material_index', [2, 0, 2, 2, 2, 2, 2, 2, 2, 2, 2, 2, 2])
_k = set([(2, 3), (2, 9), (3, 8), (8, 9), (12, 13), (12, 14), (13, 15), (14, 15)])
me_spaceship1_007.attributes.new('sharp_edge', 'BOOLEAN', 'EDGE').data.foreach_set('value', [ (min(e.vertices), max(e.vertices)) in _k for e in me_spaceship1_007.edges])
_uv = me_spaceship1_007.uv_layers.new(name='UVMap')
_uv.uv.foreach_set('vector', [0.375, 0.25, 0.625, 0.25, 0.625, 0.5, 0.375, 0.5, 0.375, 0.5, 0.625, 0.5, 0.625, 0.75, 0.375, 0.75, 0.375, 0.75, 0.625, 0.75, 0.625, 1.0, 0.375, 1.0, 0.625, 0.0, 0.875, 0.0, 0.875, 0.25, 0.625, 0.25, 0.125, 0.0, 0.375, 0.0, 0.375, 0.25, 0.125, 0.25, 0.375, 0.5, 0.625, 0.5, 0.625, 0.5, 0.375, 0.5, 0.625, 0.5, 0.625, 0.75, 0.625, 0.75, 0.625, 0.5, 0.625, 0.75, 0.375, 0.75, 0.375, 0.75, 0.625, 0.75, 0.375, 0.75, 0.375, 0.5, 0.375, 0.5, 0.375, 0.75, 0.375, 0.5, 0.625, 0.5, 0.625, 0.5, 0.375, 0.5, 0.625, 0.5, 0.625, 0.75, 0.625, 0.75, 0.625, 0.5, 0.625, 0.75, 0.375, 0.75, 0.375, 0.75, 0.625, 0.75, 0.375, 0.75, 0.375, 0.5, 0.375, 0.5, 0.375, 0.75])
me_spaceship1_007.materials.append(mat_lambert4sg)
me_spaceship1_007.materials.append(mat_lambert3sg)
me_spaceship1_007.materials.append(mat_lambert2sg)
me_spaceship1_007.use_remesh_preserve_volume = False
me_spaceship1_007.use_remesh_preserve_attributes = False
me_spaceship1_007.use_mirror_vertex_groups = False
me_spaceship1_007.update()
me_spaceship1_007.normals_split_custom_set([tuple(v) for v in zip(*[iter([0.0, 0.9516, 0.3074, 0.0, 0.9516, 0.3074, 0.0, 0.9516, 0.3074, 0.0, 0.9516, 0.3074, 0.0, 0.0, -1.0, 0.0, 0.0, -1.0, 0.0, 0.0, -1.0, 0.0, 0.0, -1.0, 0.0, -0.9516, 0.3074, 0.0, -0.9516, 0.3074, 0.0, -0.9516, 0.3074, 0.0, -0.9516, 0.3074, 0.9516, 0.0, 0.3074, 0.9516, 0.0, 0.3074, 0.9516, 0.0, 0.3074, 0.9516, 0.0, 0.3074, -0.9516, 0.0, 0.3074, -0.9516, 0.0, 0.3074, -0.9516, 0.0, 0.3074, -0.9516, 0.0, 0.3074, 0.02742, -0.02742, -0.9992, -0.02742, -0.02742, -0.9992, -0.02742, -0.02742, -0.9992, 0.02742, -0.02742, -0.9992, -0.02742, -0.02742, -0.9992, -0.02742, 0.02742, -0.9992, -0.02742, 0.02742, -0.9992, -0.02742, -0.02742, -0.9992, -0.02742, 0.02742, -0.9992, 0.02742, 0.02742, -0.9992, 0.02742, 0.02742, -0.9992, -0.02742, 0.02742, -0.9992, 0.02742, 0.02742, -0.9992, 0.02742, -0.02742, -0.9992, 0.02742, -0.02742, -0.9992, 0.02742, 0.02742, -0.9992, 0.0, -0.8699, -0.4932, 0.0, -0.8699, -0.4932, 0.0, -0.8699, -0.4932, 0.0, -0.8699, -0.4932, -0.8699, 0.0, -0.4932, -0.8699, 0.0, -0.4932, -0.8699, 0.0, -0.4932, -0.8699, 0.0, -0.4932, 0.0, 0.8699, -0.4932, 0.0, 0.8699, -0.4932, 0.0, 0.8699, -0.4932, 0.0, 0.8699, -0.4932, 0.8699, 0.0, -0.4932, 0.8699, 0.0, -0.4932, 0.8699, 0.0, -0.4932, 0.8699, 0.0, -0.4932])] * 3)])
me_spaceship1_008 = bpy.data.meshes.new('spaceship1.008')
me_spaceship1_008.from_pydata([(-7.235, 68.92, -132.6), (-7.235, 71.71, -213.3), (7.235, 71.71, -213.3), (7.235, 68.92, -132.6), (-2.351, 148.6, -246.7), (-2.351, 149.0, -266.1), (2.351, 149.0, -266.1), (2.351, 148.6, -246.7)], [], [(1, 0, 4, 5), (3, 2, 6, 7), (3, 7, 4, 0), (7, 6, 5, 4), (6, 2, 1, 5)])
me_spaceship1_008.polygons.foreach_set('material_index', [2, 2, 2, 2, 2])
_uv = me_spaceship1_008.uv_layers.new(name='UVMap')
_uv.uv.foreach_set('vector', [0.0, 0.0, 1.0, 0.0, 1.0, 1.0, 0.0, 1.0, 0.0, 0.0, 1.0, 0.0, 1.0, 1.0, 0.0, 1.0, 0.0, 0.0, 0.9988, 0.0, 1.0, 0.03371, 0.003641, 0.1037, 0.0, 0.0, 1.0, 0.0, 1.0, 0.2419, 0.0, 0.2419, 0.002501, 0.0, 1.0, 0.0, 0.9923, 0.1506, 0.0, 0.04894])
me_spaceship1_008.materials.append(mat_lambert4sg)
me_spaceship1_008.materials.append(mat_lambert3sg)
me_spaceship1_008.materials.append(mat_lambert2sg)
me_spaceship1_008.use_remesh_preserve_volume = False
me_spaceship1_008.use_remesh_preserve_attributes = False
me_spaceship1_008.use_mirror_vertex_groups = False
me_spaceship1_008.update()
me_spaceship1_008.normals_split_custom_set([tuple(v) for v in zip(*[iter([-0.9979, 0.06431, 0.002074, -0.9979, 0.06431, 0.002074, -0.9979, 0.06431, 0.002074, -0.9979, 0.06431, 0.002074, 0.9979, 0.06431, 0.002074, 0.9979, 0.06431, 0.002074, 0.9979, 0.06431, 0.002074, 0.9979, 0.06431, 0.002074, 0.0, 0.8199, 0.5725, 0.0, 0.8199, 0.5725, 0.0, 0.8199, 0.5725, 0.0, 0.8199, 0.5725, 0.0, 0.9998, 0.02233, 0.0, 0.9998, 0.02233, 0.0, 0.9998, 0.02233, 0.0, 0.9998, 0.02233, 0.0, -0.5642, -0.8257, 0.0, -0.5642, -0.8257, 0.0, -0.5642, -0.8257, 0.0, -0.5642, -0.8257])] * 3)])
me_spaceship1_010 = bpy.data.meshes.new('spaceship1.010')
me_spaceship1_010.from_pydata([(5.312, -5.539, 80.85), (5.312, 9.723, 80.85), (-9.95, 9.723, 80.85), (-9.95, -5.539, 80.85), (5.312, 9.723, -1.688), (-9.95, 9.723, -1.688), (5.312, -5.539, -1.688), (-9.95, -5.539, -1.688)], [], [(0, 1, 2, 3), (1, 4, 5, 2), (6, 0, 3, 7), (3, 2, 5, 7), (6, 4, 1, 0)])
_uv = me_spaceship1_010.uv_layers.new(name='UVMap')
_uv.uv.foreach_set('vector', [0.375, 0.0, 0.375, 0.25, 0.625, 0.25, 0.625, 0.0, 0.375, 0.25, 0.375, 0.5, 0.625, 0.5, 0.625, 0.25, 0.375, 0.75, 0.375, 1.0, 0.625, 1.0, 0.625, 0.75, 0.625, 0.0, 0.625, 0.25, 0.875, 0.25, 0.875, 0.0, 0.125, 0.0, 0.125, 0.25, 0.375, 0.25, 0.375, 0.0])
me_spaceship1_010.materials.append(mat_lambert4sg)
me_spaceship1_010.materials.append(mat_lambert3sg)
me_spaceship1_010.materials.append(mat_lambert2sg)
me_spaceship1_010.use_remesh_preserve_volume = False
me_spaceship1_010.use_remesh_preserve_attributes = False
me_spaceship1_010.use_mirror_vertex_groups = False
me_spaceship1_010.update()
me_spaceship1_010.normals_split_custom_set([tuple(v) for v in zip(*[iter([0.0, 0.0, 1.0, 0.0, 0.0, 1.0, 0.0, 0.0, 1.0, 0.0, 0.0, 1.0, 0.0, 1.0, 0.0, 0.0, 1.0, 0.0, 0.0, 1.0, 0.0, 0.0, 1.0, 0.0, 0.0, -1.0, 0.0, 0.0, -1.0, 0.0, 0.0, -1.0, 0.0, 0.0, -1.0, 0.0, -1.0, 0.0, 0.0, -1.0, 0.0, 0.0, -1.0, 0.0, 0.0, -1.0, 0.0, 0.0, 1.0, 0.0, 0.0, 1.0, 0.0, 0.0, 1.0, 0.0, 0.0, 1.0, 0.0, 0.0])] * 3)])
me_spaceship1_012 = bpy.data.meshes.new('spaceship1.012')
me_spaceship1_012.from_pydata([(5.312, -5.539, 80.85), (5.312, 9.723, 80.85), (-9.95, 9.723, 80.85), (-9.95, -5.539, 80.85), (5.312, 9.723, -1.688), (-9.95, 9.723, -1.688), (5.312, -5.539, -1.688), (-9.95, -5.539, -1.688)], [], [(0, 1, 2, 3), (1, 4, 5, 2), (6, 0, 3, 7), (3, 2, 5, 7), (6, 4, 1, 0)])
_uv = me_spaceship1_012.uv_layers.new(name='UVMap')
_uv.uv.foreach_set('vector', [0.375, 0.0, 0.375, 0.25, 0.625, 0.25, 0.625, 0.0, 0.375, 0.25, 0.375, 0.5, 0.625, 0.5, 0.625, 0.25, 0.375, 0.75, 0.375, 1.0, 0.625, 1.0, 0.625, 0.75, 0.625, 0.0, 0.625, 0.25, 0.875, 0.25, 0.875, 0.0, 0.125, 0.0, 0.125, 0.25, 0.375, 0.25, 0.375, 0.0])
me_spaceship1_012.materials.append(mat_lambert4sg_001)
me_spaceship1_012.materials.append(mat_lambert3sg_001)
me_spaceship1_012.materials.append(mat_lambert2sg_001)
me_spaceship1_012.use_remesh_preserve_volume = False
me_spaceship1_012.use_remesh_preserve_attributes = False
me_spaceship1_012.use_mirror_vertex_groups = False
me_spaceship1_012.update()
me_spaceship1_012.normals_split_custom_set([tuple(v) for v in zip(*[iter([0.0, 0.0, 1.0, 0.0, 0.0, 1.0, 0.0, 0.0, 1.0, 0.0, 0.0, 1.0, 0.0, 1.0, 0.0, 0.0, 1.0, 0.0, 0.0, 1.0, 0.0, 0.0, 1.0, 0.0, 0.0, -1.0, 0.0, 0.0, -1.0, 0.0, 0.0, -1.0, 0.0, 0.0, -1.0, 0.0, -1.0, 0.0, 0.0, -1.0, 0.0, 0.0, -1.0, 0.0, 0.0, -1.0, 0.0, 0.0, 1.0, 0.0, 0.0, 1.0, 0.0, 0.0, 1.0, 0.0, 0.0, 1.0, 0.0, 0.0])] * 3)])
me_spaceship1_011 = bpy.data.meshes.new('spaceship1.011')
me_spaceship1_011.from_pydata([(4.596, -4.219, 77.79), (4.596, 4.477, 77.79), (-4.1, 4.477, 77.79), (-4.1, -4.219, 77.79), (4.596, 4.477, -1.04), (-4.1, 4.477, -1.04), (4.596, -4.219, -1.04), (-4.1, -4.219, -1.04)], [], [(0, 1, 2, 3), (1, 4, 5, 2), (6, 0, 3, 7), (3, 2, 5, 7), (6, 4, 1, 0)])
_uv = me_spaceship1_011.uv_layers.new(name='UVMap')
_uv.uv.foreach_set('vector', [0.375, 0.0, 0.375, 0.25, 0.625, 0.25, 0.625, 0.0, 0.375, 0.25, 0.375, 0.5, 0.625, 0.5, 0.625, 0.25, 0.375, 0.75, 0.375, 1.0, 0.625, 1.0, 0.625, 0.75, 0.625, 0.0, 0.625, 0.25, 0.875, 0.25, 0.875, 0.0, 0.125, 0.0, 0.125, 0.25, 0.375, 0.25, 0.375, 0.0])
me_spaceship1_011.materials.append(mat_lambert4sg_001)
me_spaceship1_011.materials.append(mat_lambert3sg_001)
me_spaceship1_011.materials.append(mat_lambert2sg_001)
me_spaceship1_011.use_remesh_preserve_volume = False
me_spaceship1_011.use_remesh_preserve_attributes = False
me_spaceship1_011.use_mirror_vertex_groups = False
me_spaceship1_011.update()
me_spaceship1_011.normals_split_custom_set([tuple(v) for v in zip(*[iter([0.0, 0.0, 1.0, 0.0, 0.0, 1.0, 0.0, 0.0, 1.0, 0.0, 0.0, 1.0, 0.0, 1.0, 0.0, 0.0, 1.0, 0.0, 0.0, 1.0, 0.0, 0.0, 1.0, 0.0, 0.0, -1.0, 0.0, 0.0, -1.0, 0.0, 0.0, -1.0, 0.0, 0.0, -1.0, 0.0, -1.0, 0.0, 0.0, -1.0, 0.0, 0.0, -1.0, 0.0, 0.0, -1.0, 0.0, 0.0, 1.0, 0.0, 0.0, 1.0, 0.0, 0.0, 1.0, 0.0, 0.0, 1.0, 0.0, 0.0])] * 3)])

# ---- objects
ob_mainhull = bpy.data.objects.new('mainHull', me_spaceship1)
ob_wingfarleft = bpy.data.objects.new('wingFarLeft', me_spaceship1_001)
ob_wingfarright = bpy.data.objects.new('wingFarRight', me_spaceship1_002)
ob_wingleft = bpy.data.objects.new('wingLeft', me_spaceship1_003)
ob_wingright = bpy.data.objects.new('wingright', me_spaceship1_004)
ob_cannonleft = bpy.data.objects.new('cannonLeft', me_spaceship1_005)
ob_engine = bpy.data.objects.new('engine', me_spaceship1_007)
ob_tophull = bpy.data.objects.new('topHull', me_spaceship1_008)
ob_basecannonleft = bpy.data.objects.new('baseCannonLeft', me_spaceship1_010)
ob_basecannonright = bpy.data.objects.new('baseCannonRight', me_spaceship1_012)
ob_cannonright = bpy.data.objects.new('cannonRight', me_spaceship1_011)

# ---- transforms, parenting, visibility, modifiers, constraints
ob_mainhull.location = (0.0, 0.0, 0.0)
ob_mainhull.rotation_euler = (1.571, -0.0, 0.0)
ob_mainhull.scale = (0.863, 0.863, 0.863)
ob_mainhull.lineart.crease_threshold = 0.0
ob_wingfarleft.parent = ob_wingleft
ob_wingfarleft.matrix_parent_inverse = Matrix(((1.0, 0.0, 0.0, -0.0), (0.0, -4.371e-08, 1.0, 0.0), (0.0, -1.0, -4.371e-08, 0.0), (-0.0, 0.0, -0.0, 1.0)))
ob_wingfarleft.location = (0.0, 0.0, 0.0)
ob_wingfarleft.rotation_euler = (1.571, -0.0, 0.0)
ob_wingfarleft.lineart.crease_threshold = 0.0
ob_wingfarright.parent = ob_wingright
ob_wingfarright.matrix_parent_inverse = Matrix(((1.0, 0.0, 0.0, -0.0), (0.0, -4.371e-08, 1.0, 0.0), (0.0, -1.0, -4.371e-08, 0.0), (-0.0, 0.0, -0.0, 1.0)))
ob_wingfarright.location = (0.0, 0.0, 0.0)
ob_wingfarright.rotation_euler = (1.571, -0.0, 0.0)
ob_wingfarright.lineart.crease_threshold = 0.0
ob_wingleft.parent = ob_mainhull
ob_wingleft.matrix_parent_inverse = Matrix(((1.0, 0.0, 0.0, -0.0), (0.0, -4.371e-08, 1.0, 0.0), (0.0, -1.0, -4.371e-08, 0.0), (-0.0, 0.0, -0.0, 1.0)))
ob_wingleft.location = (0.0, 0.0, 0.0)
ob_wingleft.rotation_euler = (1.571, -0.0, 0.0)
ob_wingleft.lineart.crease_threshold = 0.0
ob_wingright.parent = ob_mainhull
ob_wingright.matrix_parent_inverse = Matrix(((1.0, 0.0, 0.0, -0.0), (0.0, -4.371e-08, 1.0, 0.0), (0.0, -1.0, -4.371e-08, 0.0), (-0.0, 0.0, -0.0, 1.0)))
ob_wingright.location = (0.0, 0.0, 0.0)
ob_wingright.rotation_euler = (1.571, -0.0, 0.0)
ob_wingright.lineart.crease_threshold = 0.0
ob_cannonleft.parent = ob_basecannonleft
ob_cannonleft.matrix_parent_inverse = Matrix(((1.0, 0.0, 0.0, -49.79), (0.0, -4.371e-08, 1.0, -7.392), (-0.0, -1.0, -4.371e-08, -329.7), (-0.0, 0.0, -0.0, 1.0)))
ob_cannonleft.location = (47.22, -410.6, 9.355)
ob_cannonleft.rotation_euler = (1.571, -0.0, 0.0)
ob_cannonleft.lineart.crease_threshold = 0.0
ob_engine.parent = ob_mainhull
ob_engine.matrix_parent_inverse = Matrix(((1.0, 0.0, 0.0, -0.0), (0.0, -4.371e-08, 1.0, 0.0), (0.0, -1.0, -4.371e-08, 0.0), (-0.0, 0.0, -0.0, 1.0)))
ob_engine.location = (0.0, 0.0, 0.0)
ob_engine.rotation_euler = (1.571, -0.0, 0.0)
ob_engine.lineart.crease_threshold = 0.0
ob_tophull.parent = ob_mainhull
ob_tophull.matrix_parent_inverse = Matrix(((1.0, 0.0, 0.0, -0.0), (0.0, -4.371e-08, 1.0, 0.0), (0.0, -1.0, -4.371e-08, 0.0), (-0.0, 0.0, -0.0, 1.0)))
ob_tophull.location = (0.0, 0.0, 0.0)
ob_tophull.rotation_euler = (1.571, -0.0, 0.0)
ob_tophull.lineart.crease_threshold = 0.0
ob_basecannonleft.parent = ob_wingleft
ob_basecannonleft.matrix_parent_inverse = Matrix(((1.0, 0.0, 0.0, -0.0), (0.0, -4.371e-08, 1.0, 0.0), (0.0, -1.0, -4.371e-08, 0.0), (-0.0, 0.0, -0.0, 1.0)))
ob_basecannonleft.location = (52.44, -331.5, 3.252)
ob_basecannonleft.rotation_euler = (1.571, -0.0, 0.0)
ob_basecannonleft.scale = (0.8156, 0.8156, 0.8156)
ob_basecannonleft.lineart.crease_threshold = 0.0
ob_basecannonright.parent = ob_wingright
ob_basecannonright.matrix_parent_inverse = Matrix(((1.291, 0.0, 0.0, -0.0), (0.0, -5.645e-08, 1.291, 0.0), (0.0, -1.291, -5.645e-08, 0.0), (-0.0, 0.0, -0.0, 1.0)))
ob_basecannonright.location = (-36.87, -256.3, 3.248)
ob_basecannonright.rotation_euler = (1.571, -0.0, 0.0)
ob_basecannonright.scale = (0.6292, 0.6292, 0.6292)
ob_basecannonright.lineart.crease_threshold = 0.0
ob_cannonright.parent = ob_basecannonright
ob_cannonright.matrix_parent_inverse = Matrix(((1.0, 0.0, 0.0, -49.79), (0.0, -4.371e-08, 1.0, -7.392), (-0.0, -1.0, -4.371e-08, -329.7), (-0.0, 0.0, -0.0, 1.0)))
ob_cannonright.location = (47.22, -410.6, 9.355)
ob_cannonright.rotation_euler = (1.571, -0.0, 0.0)
ob_cannonright.lineart.crease_threshold = 0.0

# ---- collection membership
col_collection.objects.link(ob_mainhull)
col_collection.objects.link(ob_wingfarleft)
col_collection.objects.link(ob_wingfarright)
col_collection.objects.link(ob_wingleft)
col_collection.objects.link(ob_wingright)
col_collection.objects.link(ob_cannonleft)
col_collection.objects.link(ob_engine)
col_collection.objects.link(ob_tophull)
col_collection.objects.link(ob_basecannonleft)
col_collection.objects.link(ob_basecannonright)
col_collection.objects.link(ob_cannonright)

# ---- scene / render settings (as saved in the file)
scene.frame_start = 1; scene.frame_end = 250; scene.frame_set(1)
scene.render.engine = 'BLENDER_EEVEE_NEXT'
scene.cycles.use_denoising = False
scene.cycles.samples = 128
scene.cycles.sampling_pattern = 'TABULATED_SOBOL'
scene.cycles.use_adaptive_sampling = False
scene.cycles.use_light_tree = False
scene.view_settings.view_transform = 'Filmic'
bpy.context.view_layer.update()

# ---- added for rendering (the .blend has no active camera and no usable light): camera, sun
cam_auto = bpy.data.cameras.new('AutoCamera')
cam_auto.lens = 50.0
cam_auto.sensor_width = 36.0
cam_auto.clip_end = 14119.0
ob_auto_camera = bpy.data.objects.new('AutoCamera', cam_auto)
scene.collection.objects.link(ob_auto_camera)
ob_auto_camera.location = (804.506, -1041.34, 673.154)
ob_auto_camera.rotation_euler = (1.09748, -7.21219e-08, 0.694738)
scene.camera = ob_auto_camera
light_auto_sun = bpy.data.lights.new('AutoSun', 'SUN')
light_auto_sun.energy = 3.0
light_auto_sun.angle = 0.0523599
ob_auto_sun = bpy.data.objects.new('AutoSun', light_auto_sun)
scene.collection.objects.link(ob_auto_sun)
ob_auto_sun.rotation_euler = (0.872665, 0.174533, 0.523599)
bpy.context.view_layer.update()
